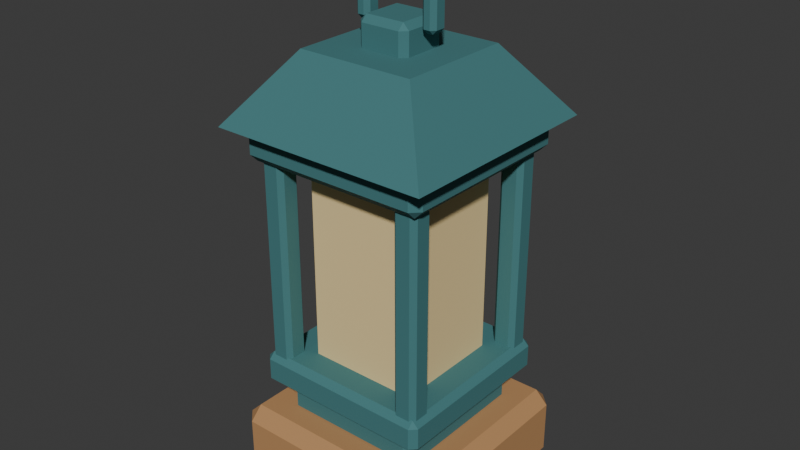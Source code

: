 # Source: source.blend  (saved by Blender 4.3.34; exported with 4.5.12 LTS)
import bpy
from mathutils import Matrix  # noqa: F401  (used for matrix-valued properties, if any)

bpy.ops.wm.read_factory_settings(use_empty=True)
scene = bpy.context.scene
scene.name = 'Scene'

# ---- collections
col_collection = bpy.data.collections.new('Collection'); scene.collection.children.link(col_collection)

# ---- materials (node trees are filled in below, after node groups)
mat_honey = bpy.data.materials.new('honey')
mat_honey.diffuse_color = (0.48, 0.255, 0.105, 1.0)
mat_teal = bpy.data.materials.new('teal')
mat_teal.diffuse_color = (0.055, 0.19, 0.2, 1.0)
mat_sand = bpy.data.materials.new('sand')
mat_sand.diffuse_color = (0.86, 0.66, 0.32, 1.0)

# ---- material node trees
mat_honey.use_nodes = True; mat_honey.node_tree.nodes.clear()
_N = mat_honey.node_tree.nodes; _L = mat_honey.node_tree.links
n0 = _N.new('ShaderNodeBsdfPrincipled'); n0.name = 'Principled BSDF'; n0.location = (10, 300)
n0.inputs[0].default_value = (0.48, 0.255, 0.105, 1.0)
n0.inputs[2].default_value = 0.83
n1 = _N.new('ShaderNodeOutputMaterial'); n1.name = 'Material Output'; n1.location = (300, 300)
_L.new(n0.outputs[0], n1.inputs[0])
n1.is_active_output = True
mat_teal.use_nodes = True; mat_teal.node_tree.nodes.clear()
_N = mat_teal.node_tree.nodes; _L = mat_teal.node_tree.links
n0 = _N.new('ShaderNodeBsdfPrincipled'); n0.name = 'Principled BSDF'; n0.location = (10, 300)
n0.inputs[0].default_value = (0.055, 0.19, 0.2, 1.0)
n0.inputs[2].default_value = 0.83
n1 = _N.new('ShaderNodeOutputMaterial'); n1.name = 'Material Output'; n1.location = (300, 300)
_L.new(n0.outputs[0], n1.inputs[0])
n1.is_active_output = True
mat_sand.use_nodes = True; mat_sand.node_tree.nodes.clear()
_N = mat_sand.node_tree.nodes; _L = mat_sand.node_tree.links
n0 = _N.new('ShaderNodeBsdfPrincipled'); n0.name = 'Principled BSDF'; n0.location = (10, 300)
n0.inputs[0].default_value = (0.86, 0.66, 0.32, 1.0)
n0.inputs[2].default_value = 0.83
n1 = _N.new('ShaderNodeOutputMaterial'); n1.name = 'Material Output'; n1.location = (300, 300)
_L.new(n0.outputs[0], n1.inputs[0])
n1.is_active_output = True

# ---- world
world_world = bpy.data.worlds.new('World'); scene.world = world_world
world_world.use_nodes = True; world_world.node_tree.nodes.clear()
_N = world_world.node_tree.nodes; _L = world_world.node_tree.links
n0 = _N.new('ShaderNodeOutputWorld'); n0.name = 'World Output'; n0.location = (300, 300)
n1 = _N.new('ShaderNodeBackground'); n1.name = 'Background'; n1.location = (10, 300)
n1.inputs[0].default_value = (0.05088, 0.05088, 0.05088, 1.0)
_L.new(n1.outputs[0], n0.inputs[0])
n0.is_active_output = True
world_world.color = (0.05088, 0.05088, 0.05088)
world_world.sun_shadow_jitter_overblur = 0.0

# ---- meshes
me_cube_001 = bpy.data.meshes.new('Cube.001')
me_cube_001.from_pydata([(-0.185, -0.185, 0.0), (-0.185, -0.21, 0.025), (-0.21, -0.185, 0.025), (-0.185, -0.21, 0.125), (-0.185, -0.185, 0.15), (-0.21, -0.185, 0.125), (-0.185, 0.185, 0.0), (-0.21, 0.185, 0.025), (-0.185, 0.21, 0.025), (-0.185, 0.185, 0.15), (-0.185, 0.21, 0.125), (-0.21, 0.185, 0.125), (0.185, -0.185, 0.0), (0.21, -0.185, 0.025), (0.185, -0.21, 0.025), (0.185, -0.185, 0.15), (0.185, -0.21, 0.125), (0.21, -0.185, 0.125), (0.185, 0.185, 0.0), (0.185, 0.21, 0.025), (0.21, 0.185, 0.025), (0.185, 0.185, 0.15), (0.21, 0.185, 0.125), (0.185, 0.21, 0.125)], [], [(14, 16, 3, 1), (20, 22, 17, 13), (21, 9, 4, 15), (2, 5, 11, 7), (8, 10, 23, 19), (0, 1, 2), (3, 4, 5), (6, 7, 8), (9, 10, 11), (12, 13, 14), (15, 16, 17), (18, 19, 20), (21, 22, 23), (6, 0, 2, 7), (1, 3, 5, 2), (4, 9, 11, 5), (10, 8, 7, 11), (18, 6, 8, 19), (9, 21, 23, 10), (22, 20, 19, 23), (12, 18, 20, 13), (21, 15, 17, 22), (16, 14, 13, 17), (0, 12, 14, 1), (15, 4, 3, 16), (6, 18, 12, 0)])
_uv = me_cube_001.uv_layers.new(name='UVMap')
_uv.uv.foreach_set('vector', [0.4167, 0.7649, 0.5833, 0.7649, 0.5833, 0.9851, 0.4167, 0.9851, 0.4167, 0.5149, 0.5833, 0.5149, 0.5833, 0.7351, 0.4167, 0.7351, 0.6399, 0.5149, 0.8601, 0.5149, 0.8601, 0.7351, 0.6399, 0.7351, 0.4167, 0.01488, 0.5833, 0.01488, 0.5833, 0.2351, 0.4167, 0.2351, 0.4167, 0.2649, 0.5833, 0.2649, 0.5833, 0.4851, 0.4167, 0.4851, 0.1399, 0.7351, 0.1399, 0.75, 0.125, 0.7351, 0.5833, 0.0, 0.625, 0.01488, 0.5833, 0.01488, 0.1399, 0.5149, 0.125, 0.5149, 0.1399, 0.5, 0.625, 0.2351, 0.5833, 0.25, 0.5833, 0.2351, 0.3601, 0.7351, 0.375, 0.7351, 0.3601, 0.75, 0.625, 0.7649, 0.5833, 0.7649, 0.5833, 0.75, 0.3601, 0.5149, 0.3601, 0.5, 0.375, 0.5149, 0.625, 0.4851, 0.5833, 0.5, 0.5833, 0.4851, 0.1399, 0.5149, 0.1399, 0.7351, 0.125, 0.7351, 0.125, 0.5149, 0.4167, 0.0, 0.5833, 0.0, 0.5833, 0.01488, 0.4167, 0.01488, 0.625, 0.01488, 0.625, 0.2351, 0.5833, 0.2351, 0.5833, 0.01488, 0.5833, 0.2649, 0.4167, 0.2649, 0.4167, 0.2351, 0.5833, 0.2351, 0.3601, 0.5149, 0.1399, 0.5149, 0.1399, 0.5, 0.3601, 0.5, 0.625, 0.2649, 0.625, 0.4851, 0.5833, 0.4851, 0.5833, 0.2649, 0.5833, 0.5149, 0.4167, 0.5149, 0.4167, 0.4851, 0.5833, 0.4851, 0.3601, 0.7351, 0.3601, 0.5149, 0.4167, 0.5149, 0.4167, 0.7351, 0.6399, 0.5149, 0.6399, 0.7351, 0.5833, 0.7351, 0.5833, 0.5149, 0.5833, 0.7649, 0.4167, 0.7649, 0.4167, 0.7351, 0.5833, 0.7351, 0.1399, 0.7351, 0.3601, 0.7351, 0.3601, 0.75, 0.1399, 0.75, 0.625, 0.7649, 0.625, 0.9851, 0.5833, 0.9851, 0.5833, 0.7649, 0.1399, 0.5149, 0.3601, 0.5149, 0.3601, 0.7351, 0.1399, 0.7351])
me_cube_001.materials.append(mat_honey)
me_cube_001.update()
me_cube_002 = bpy.data.meshes.new('Cube.002')
me_cube_002.from_pydata([(-0.127, -0.127, 0.135), (-0.127, -0.145, 0.153), (-0.145, -0.127, 0.153), (-0.127, -0.145, 0.187), (-0.127, -0.127, 0.205), (-0.145, -0.127, 0.187), (-0.127, 0.127, 0.135), (-0.145, 0.127, 0.153), (-0.127, 0.145, 0.153), (-0.127, 0.127, 0.205), (-0.127, 0.145, 0.187), (-0.145, 0.127, 0.187), (0.127, -0.127, 0.135), (0.145, -0.127, 0.153), (0.127, -0.145, 0.153), (0.127, -0.127, 0.205), (0.127, -0.145, 0.187), (0.145, -0.127, 0.187), (0.127, 0.127, 0.135), (0.127, 0.145, 0.153), (0.145, 0.127, 0.153), (0.127, 0.127, 0.205), (0.145, 0.127, 0.187), (0.127, 0.145, 0.187)], [], [(14, 16, 3, 1), (20, 22, 17, 13), (21, 9, 4, 15), (2, 5, 11, 7), (8, 10, 23, 19), (0, 1, 2), (3, 4, 5), (6, 7, 8), (9, 10, 11), (12, 13, 14), (15, 16, 17), (18, 19, 20), (21, 22, 23), (6, 0, 2, 7), (1, 3, 5, 2), (4, 9, 11, 5), (10, 8, 7, 11), (18, 6, 8, 19), (9, 21, 23, 10), (22, 20, 19, 23), (12, 18, 20, 13), (21, 15, 17, 22), (16, 14, 13, 17), (0, 12, 14, 1), (15, 4, 3, 16), (6, 18, 12, 0)])
_uv = me_cube_002.uv_layers.new(name='UVMap')
_uv.uv.foreach_set('vector', [0.4393, 0.7655, 0.5607, 0.7655, 0.5607, 0.9845, 0.4393, 0.9845, 0.4393, 0.5155, 0.5607, 0.5155, 0.5607, 0.7345, 0.4393, 0.7345, 0.6405, 0.5155, 0.8595, 0.5155, 0.8595, 0.7345, 0.6405, 0.7345, 0.4393, 0.01552, 0.5607, 0.01552, 0.5607, 0.2345, 0.4393, 0.2345, 0.4393, 0.2655, 0.5607, 0.2655, 0.5607, 0.4845, 0.4393, 0.4845, 0.1405, 0.7345, 0.1405, 0.75, 0.125, 0.7345, 0.5607, 0.0, 0.625, 0.01552, 0.5607, 0.01552, 0.1405, 0.5155, 0.125, 0.5155, 0.1405, 0.5, 0.625, 0.2345, 0.5607, 0.25, 0.5607, 0.2345, 0.3595, 0.7345, 0.375, 0.7345, 0.3595, 0.75, 0.625, 0.7655, 0.5607, 0.7655, 0.5607, 0.75, 0.3595, 0.5155, 0.3595, 0.5, 0.375, 0.5155, 0.625, 0.4845, 0.5607, 0.5, 0.5607, 0.4845, 0.1405, 0.5155, 0.1405, 0.7345, 0.125, 0.7345, 0.125, 0.5155, 0.4393, 0.0, 0.5607, 0.0, 0.5607, 0.01552, 0.4393, 0.01552, 0.625, 0.01552, 0.625, 0.2345, 0.5607, 0.2345, 0.5607, 0.01552, 0.5607, 0.2655, 0.4393, 0.2655, 0.4393, 0.2345, 0.5607, 0.2345, 0.3595, 0.5155, 0.1405, 0.5155, 0.1405, 0.5, 0.3595, 0.5, 0.625, 0.2655, 0.625, 0.4845, 0.5607, 0.4845, 0.5607, 0.2655, 0.5607, 0.5155, 0.4393, 0.5155, 0.4393, 0.4845, 0.5607, 0.4845, 0.3595, 0.7345, 0.3595, 0.5155, 0.4393, 0.5155, 0.4393, 0.7345, 0.6405, 0.5155, 0.6405, 0.7345, 0.5607, 0.7345, 0.5607, 0.5155, 0.5607, 0.7655, 0.4393, 0.7655, 0.4393, 0.7345, 0.5607, 0.7345, 0.1405, 0.7345, 0.3595, 0.7345, 0.3595, 0.75, 0.1405, 0.75, 0.625, 0.7655, 0.625, 0.9845, 0.5607, 0.9845, 0.5607, 0.7655, 0.1405, 0.5155, 0.3595, 0.5155, 0.3595, 0.7345, 0.1405, 0.7345])
me_cube_002.materials.append(mat_teal)
me_cube_002.update()
me_cube_003 = bpy.data.meshes.new('Cube.003')
me_cube_003.from_pydata([(-0.0955, -0.0955, 0.235), (-0.0955, -0.1175, 0.257), (-0.1175, -0.0955, 0.257), (-0.0955, -0.1175, 0.643), (-0.0955, -0.0955, 0.665), (-0.1175, -0.0955, 0.643), (-0.0955, 0.0955, 0.235), (-0.1175, 0.0955, 0.257), (-0.0955, 0.1175, 0.257), (-0.0955, 0.0955, 0.665), (-0.0955, 0.1175, 0.643), (-0.1175, 0.0955, 0.643), (0.0955, -0.0955, 0.235), (0.1175, -0.0955, 0.257), (0.0955, -0.1175, 0.257), (0.0955, -0.0955, 0.665), (0.0955, -0.1175, 0.643), (0.1175, -0.0955, 0.643), (0.0955, 0.0955, 0.235), (0.0955, 0.1175, 0.257), (0.1175, 0.0955, 0.257), (0.0955, 0.0955, 0.665), (0.1175, 0.0955, 0.643), (0.0955, 0.1175, 0.643)], [], [(14, 16, 3, 1), (20, 22, 17, 13), (21, 9, 4, 15), (2, 5, 11, 7), (8, 10, 23, 19), (0, 1, 2), (3, 4, 5), (6, 7, 8), (9, 10, 11), (12, 13, 14), (15, 16, 17), (18, 19, 20), (21, 22, 23), (6, 0, 2, 7), (1, 3, 5, 2), (4, 9, 11, 5), (10, 8, 7, 11), (18, 6, 8, 19), (9, 21, 23, 10), (22, 20, 19, 23), (12, 18, 20, 13), (21, 15, 17, 22), (16, 14, 13, 17), (0, 12, 14, 1), (15, 4, 3, 16), (6, 18, 12, 0)])
_uv = me_cube_003.uv_layers.new(name='UVMap')
_uv.uv.foreach_set('vector', [0.3878, 0.7734, 0.6122, 0.7734, 0.6122, 0.9766, 0.3878, 0.9766, 0.3878, 0.5234, 0.6122, 0.5234, 0.6122, 0.7266, 0.3878, 0.7266, 0.6484, 0.5234, 0.8516, 0.5234, 0.8516, 0.7266, 0.6484, 0.7266, 0.3878, 0.0234, 0.6122, 0.0234, 0.6122, 0.2266, 0.3878, 0.2266, 0.3878, 0.2734, 0.6122, 0.2734, 0.6122, 0.4766, 0.3878, 0.4766, 0.1484, 0.7266, 0.1484, 0.75, 0.125, 0.7266, 0.6122, 0.0, 0.625, 0.0234, 0.6122, 0.0234, 0.1484, 0.5234, 0.125, 0.5234, 0.1484, 0.5, 0.625, 0.2266, 0.6122, 0.25, 0.6122, 0.2266, 0.3516, 0.7266, 0.375, 0.7266, 0.3516, 0.75, 0.625, 0.7734, 0.6122, 0.7734, 0.6122, 0.75, 0.3516, 0.5234, 0.3516, 0.5, 0.375, 0.5234, 0.625, 0.4766, 0.6122, 0.5, 0.6122, 0.4766, 0.1484, 0.5234, 0.1484, 0.7266, 0.125, 0.7266, 0.125, 0.5234, 0.3878, 0.0, 0.6122, 0.0, 0.6122, 0.0234, 0.3878, 0.0234, 0.625, 0.0234, 0.625, 0.2266, 0.6122, 0.2266, 0.6122, 0.0234, 0.6122, 0.2734, 0.3878, 0.2734, 0.3878, 0.2266, 0.6122, 0.2266, 0.3516, 0.5234, 0.1484, 0.5234, 0.1484, 0.5, 0.3516, 0.5, 0.625, 0.2734, 0.625, 0.4766, 0.6122, 0.4766, 0.6122, 0.2734, 0.6122, 0.5234, 0.3878, 0.5234, 0.3878, 0.4766, 0.6122, 0.4766, 0.3516, 0.7266, 0.3516, 0.5234, 0.3878, 0.5234, 0.3878, 0.7266, 0.6484, 0.5234, 0.6484, 0.7266, 0.6122, 0.7266, 0.6122, 0.5234, 0.6122, 0.7734, 0.3878, 0.7734, 0.3878, 0.7266, 0.6122, 0.7266, 0.1484, 0.7266, 0.3516, 0.7266, 0.3516, 0.75, 0.1484, 0.75, 0.625, 0.7734, 0.625, 0.9766, 0.6122, 0.9766, 0.6122, 0.7734, 0.1484, 0.5234, 0.3516, 0.5234, 0.3516, 0.7266, 0.1484, 0.7266])
me_cube_003.materials.append(mat_sand)
me_cube_003.update()
me_cube_004 = bpy.data.meshes.new('Cube.004')
me_cube_004.from_pydata([(-0.157, -0.157, 0.205), (-0.157, -0.166, 0.214), (-0.166, -0.157, 0.214), (-0.157, -0.166, 0.666), (-0.157, -0.157, 0.675), (-0.166, -0.157, 0.666), (-0.157, -0.129, 0.205), (-0.166, -0.129, 0.214), (-0.157, -0.12, 0.214), (-0.157, -0.129, 0.675), (-0.157, -0.12, 0.666), (-0.166, -0.129, 0.666), (-0.129, -0.157, 0.205), (-0.12, -0.157, 0.214), (-0.129, -0.166, 0.214), (-0.129, -0.157, 0.675), (-0.129, -0.166, 0.666), (-0.12, -0.157, 0.666), (-0.129, -0.129, 0.205), (-0.129, -0.12, 0.214), (-0.12, -0.129, 0.214), (-0.129, -0.129, 0.675), (-0.12, -0.129, 0.666), (-0.129, -0.12, 0.666)], [], [(14, 16, 3, 1), (20, 22, 17, 13), (21, 9, 4, 15), (2, 5, 11, 7), (8, 10, 23, 19), (0, 1, 2), (3, 4, 5), (6, 7, 8), (9, 10, 11), (12, 13, 14), (15, 16, 17), (18, 19, 20), (21, 22, 23), (6, 0, 2, 7), (1, 3, 5, 2), (4, 9, 11, 5), (10, 8, 7, 11), (18, 6, 8, 19), (9, 21, 23, 10), (22, 20, 19, 23), (12, 18, 20, 13), (21, 15, 17, 22), (16, 14, 13, 17), (0, 12, 14, 1), (15, 4, 3, 16), (6, 18, 12, 0)])
_uv = me_cube_004.uv_layers.new(name='UVMap')
_uv.uv.foreach_set('vector', [0.3798, 0.7989, 0.6202, 0.7989, 0.6202, 0.9511, 0.3798, 0.9511, 0.3798, 0.5489, 0.6202, 0.5489, 0.6202, 0.7011, 0.3798, 0.7011, 0.6739, 0.5489, 0.8261, 0.5489, 0.8261, 0.7011, 0.6739, 0.7011, 0.3798, 0.04891, 0.6202, 0.04891, 0.6202, 0.2011, 0.3798, 0.2011, 0.3798, 0.2989, 0.6202, 0.2989, 0.6202, 0.4511, 0.3798, 0.4511, 0.1739, 0.7011, 0.1739, 0.75, 0.125, 0.7011, 0.6202, 0.9511, 0.625, 0.9511, 0.6202, 1.0, 0.1739, 0.5489, 0.125, 0.5489, 0.1739, 0.5, 0.625, 0.2989, 0.6202, 0.2989, 0.6202, 0.25, 0.3261, 0.7011, 0.375, 0.7011, 0.3261, 0.75, 0.625, 0.7989, 0.6202, 0.7989, 0.6202, 0.75, 0.3261, 0.5489, 0.3261, 0.5, 0.375, 0.5489, 0.625, 0.5489, 0.6202, 0.5489, 0.6202, 0.5, 0.1739, 0.5489, 0.1739, 0.7011, 0.125, 0.7011, 0.125, 0.5489, 0.3798, 0.0, 0.6202, 0.0, 0.6202, 0.04891, 0.3798, 0.04891, 0.625, 0.04891, 0.625, 0.2011, 0.6202, 0.2011, 0.6202, 0.04891, 0.6202, 0.2989, 0.3798, 0.2989, 0.3798, 0.2011, 0.6202, 0.2011, 0.3261, 0.5489, 0.1739, 0.5489, 0.1739, 0.5, 0.3261, 0.5, 0.625, 0.2989, 0.625, 0.4511, 0.6202, 0.4511, 0.6202, 0.2989, 0.6202, 0.5489, 0.3798, 0.5489, 0.3798, 0.4511, 0.6202, 0.4511, 0.3261, 0.7011, 0.3261, 0.5489, 0.3798, 0.5489, 0.3798, 0.7011, 0.6739, 0.5489, 0.6739, 0.7011, 0.6202, 0.7011, 0.6202, 0.5489, 0.6202, 0.7989, 0.3798, 0.7989, 0.3798, 0.7011, 0.6202, 0.7011, 0.1739, 0.7011, 0.3261, 0.7011, 0.3261, 0.75, 0.1739, 0.75, 0.625, 0.7989, 0.625, 0.9511, 0.6202, 0.9511, 0.6202, 0.7989, 0.1739, 0.5489, 0.3261, 0.5489, 0.3261, 0.7011, 0.1739, 0.7011])
me_cube_004.materials.append(mat_teal)
me_cube_004.update()
me_cube_005 = bpy.data.meshes.new('Cube.005')
me_cube_005.from_pydata([(-0.157, 0.129, 0.205), (-0.157, 0.12, 0.214), (-0.166, 0.129, 0.214), (-0.157, 0.12, 0.666), (-0.157, 0.129, 0.675), (-0.166, 0.129, 0.666), (-0.157, 0.157, 0.205), (-0.166, 0.157, 0.214), (-0.157, 0.166, 0.214), (-0.157, 0.157, 0.675), (-0.157, 0.166, 0.666), (-0.166, 0.157, 0.666), (-0.129, 0.129, 0.205), (-0.12, 0.129, 0.214), (-0.129, 0.12, 0.214), (-0.129, 0.129, 0.675), (-0.129, 0.12, 0.666), (-0.12, 0.129, 0.666), (-0.129, 0.157, 0.205), (-0.129, 0.166, 0.214), (-0.12, 0.157, 0.214), (-0.129, 0.157, 0.675), (-0.12, 0.157, 0.666), (-0.129, 0.166, 0.666)], [], [(14, 16, 3, 1), (20, 22, 17, 13), (21, 9, 4, 15), (2, 5, 11, 7), (8, 10, 23, 19), (0, 1, 2), (3, 4, 5), (6, 7, 8), (9, 10, 11), (12, 13, 14), (15, 16, 17), (18, 19, 20), (21, 22, 23), (6, 0, 2, 7), (1, 3, 5, 2), (4, 9, 11, 5), (10, 8, 7, 11), (18, 6, 8, 19), (9, 21, 23, 10), (22, 20, 19, 23), (12, 18, 20, 13), (21, 15, 17, 22), (16, 14, 13, 17), (0, 12, 14, 1), (15, 4, 3, 16), (6, 18, 12, 0)])
_uv = me_cube_005.uv_layers.new(name='UVMap')
_uv.uv.foreach_set('vector', [0.3798, 0.7989, 0.6202, 0.7989, 0.6202, 0.9511, 0.3798, 0.9511, 0.3798, 0.5489, 0.6202, 0.5489, 0.6202, 0.7011, 0.3798, 0.7011, 0.6739, 0.5489, 0.8261, 0.5489, 0.8261, 0.7011, 0.6739, 0.7011, 0.3798, 0.04891, 0.6202, 0.04891, 0.6202, 0.2011, 0.3798, 0.2011, 0.3798, 0.2989, 0.6202, 0.2989, 0.6202, 0.4511, 0.3798, 0.4511, 0.1739, 0.7011, 0.1739, 0.75, 0.125, 0.7011, 0.6202, 0.9511, 0.625, 0.9511, 0.6202, 1.0, 0.1739, 0.5489, 0.125, 0.5489, 0.1739, 0.5, 0.625, 0.2989, 0.6202, 0.2989, 0.6202, 0.25, 0.3261, 0.7011, 0.375, 0.7011, 0.3261, 0.75, 0.625, 0.7989, 0.6202, 0.7989, 0.6202, 0.75, 0.3261, 0.5489, 0.3261, 0.5, 0.375, 0.5489, 0.625, 0.5489, 0.6202, 0.5489, 0.6202, 0.5, 0.1739, 0.5489, 0.1739, 0.7011, 0.125, 0.7011, 0.125, 0.5489, 0.3798, 0.0, 0.6202, 0.0, 0.6202, 0.04891, 0.3798, 0.04891, 0.625, 0.04891, 0.625, 0.2011, 0.6202, 0.2011, 0.6202, 0.04891, 0.6202, 0.2989, 0.3798, 0.2989, 0.3798, 0.2011, 0.6202, 0.2011, 0.3261, 0.5489, 0.1739, 0.5489, 0.1739, 0.5, 0.3261, 0.5, 0.625, 0.2989, 0.625, 0.4511, 0.6202, 0.4511, 0.6202, 0.2989, 0.6202, 0.5489, 0.3798, 0.5489, 0.3798, 0.4511, 0.6202, 0.4511, 0.3261, 0.7011, 0.3261, 0.5489, 0.3798, 0.5489, 0.3798, 0.7011, 0.6739, 0.5489, 0.6739, 0.7011, 0.6202, 0.7011, 0.6202, 0.5489, 0.6202, 0.7989, 0.3798, 0.7989, 0.3798, 0.7011, 0.6202, 0.7011, 0.1739, 0.7011, 0.3261, 0.7011, 0.3261, 0.75, 0.1739, 0.75, 0.625, 0.7989, 0.625, 0.9511, 0.6202, 0.9511, 0.6202, 0.7989, 0.1739, 0.5489, 0.3261, 0.5489, 0.3261, 0.7011, 0.1739, 0.7011])
me_cube_005.materials.append(mat_teal)
me_cube_005.update()
me_cube_006 = bpy.data.meshes.new('Cube.006')
me_cube_006.from_pydata([(0.129, -0.157, 0.205), (0.129, -0.166, 0.214), (0.12, -0.157, 0.214), (0.129, -0.166, 0.666), (0.129, -0.157, 0.675), (0.12, -0.157, 0.666), (0.129, -0.129, 0.205), (0.12, -0.129, 0.214), (0.129, -0.12, 0.214), (0.129, -0.129, 0.675), (0.129, -0.12, 0.666), (0.12, -0.129, 0.666), (0.157, -0.157, 0.205), (0.166, -0.157, 0.214), (0.157, -0.166, 0.214), (0.157, -0.157, 0.675), (0.157, -0.166, 0.666), (0.166, -0.157, 0.666), (0.157, -0.129, 0.205), (0.157, -0.12, 0.214), (0.166, -0.129, 0.214), (0.157, -0.129, 0.675), (0.166, -0.129, 0.666), (0.157, -0.12, 0.666)], [], [(14, 16, 3, 1), (20, 22, 17, 13), (21, 9, 4, 15), (2, 5, 11, 7), (8, 10, 23, 19), (0, 1, 2), (3, 4, 5), (6, 7, 8), (9, 10, 11), (12, 13, 14), (15, 16, 17), (18, 19, 20), (21, 22, 23), (6, 0, 2, 7), (1, 3, 5, 2), (4, 9, 11, 5), (10, 8, 7, 11), (18, 6, 8, 19), (9, 21, 23, 10), (22, 20, 19, 23), (12, 18, 20, 13), (21, 15, 17, 22), (16, 14, 13, 17), (0, 12, 14, 1), (15, 4, 3, 16), (6, 18, 12, 0)])
_uv = me_cube_006.uv_layers.new(name='UVMap')
_uv.uv.foreach_set('vector', [0.3798, 0.7989, 0.6202, 0.7989, 0.6202, 0.9511, 0.3798, 0.9511, 0.3798, 0.5489, 0.6202, 0.5489, 0.6202, 0.7011, 0.3798, 0.7011, 0.6739, 0.5489, 0.8261, 0.5489, 0.8261, 0.7011, 0.6739, 0.7011, 0.3798, 0.04891, 0.6202, 0.04891, 0.6202, 0.2011, 0.3798, 0.2011, 0.3798, 0.2989, 0.6202, 0.2989, 0.6202, 0.4511, 0.3798, 0.4511, 0.1739, 0.7011, 0.1739, 0.75, 0.125, 0.7011, 0.6202, 0.9511, 0.625, 0.9511, 0.6202, 1.0, 0.1739, 0.5489, 0.125, 0.5489, 0.1739, 0.5, 0.625, 0.2989, 0.6202, 0.2989, 0.6202, 0.25, 0.3261, 0.7011, 0.375, 0.7011, 0.3261, 0.75, 0.625, 0.7989, 0.6202, 0.7989, 0.6202, 0.75, 0.3261, 0.5489, 0.3261, 0.5, 0.375, 0.5489, 0.625, 0.5489, 0.6202, 0.5489, 0.6202, 0.5, 0.1739, 0.5489, 0.1739, 0.7011, 0.125, 0.7011, 0.125, 0.5489, 0.3798, 0.0, 0.6202, 0.0, 0.6202, 0.04891, 0.3798, 0.04891, 0.625, 0.04891, 0.625, 0.2011, 0.6202, 0.2011, 0.6202, 0.04891, 0.6202, 0.2989, 0.3798, 0.2989, 0.3798, 0.2011, 0.6202, 0.2011, 0.3261, 0.5489, 0.1739, 0.5489, 0.1739, 0.5, 0.3261, 0.5, 0.625, 0.2989, 0.625, 0.4511, 0.6202, 0.4511, 0.6202, 0.2989, 0.6202, 0.5489, 0.3798, 0.5489, 0.3798, 0.4511, 0.6202, 0.4511, 0.3261, 0.7011, 0.3261, 0.5489, 0.3798, 0.5489, 0.3798, 0.7011, 0.6739, 0.5489, 0.6739, 0.7011, 0.6202, 0.7011, 0.6202, 0.5489, 0.6202, 0.7989, 0.3798, 0.7989, 0.3798, 0.7011, 0.6202, 0.7011, 0.1739, 0.7011, 0.3261, 0.7011, 0.3261, 0.75, 0.1739, 0.75, 0.625, 0.7989, 0.625, 0.9511, 0.6202, 0.9511, 0.6202, 0.7989, 0.1739, 0.5489, 0.3261, 0.5489, 0.3261, 0.7011, 0.1739, 0.7011])
me_cube_006.materials.append(mat_teal)
me_cube_006.update()
me_cube_007 = bpy.data.meshes.new('Cube.007')
me_cube_007.from_pydata([(0.129, 0.129, 0.205), (0.129, 0.12, 0.214), (0.12, 0.129, 0.214), (0.129, 0.12, 0.666), (0.129, 0.129, 0.675), (0.12, 0.129, 0.666), (0.129, 0.157, 0.205), (0.12, 0.157, 0.214), (0.129, 0.166, 0.214), (0.129, 0.157, 0.675), (0.129, 0.166, 0.666), (0.12, 0.157, 0.666), (0.157, 0.129, 0.205), (0.166, 0.129, 0.214), (0.157, 0.12, 0.214), (0.157, 0.129, 0.675), (0.157, 0.12, 0.666), (0.166, 0.129, 0.666), (0.157, 0.157, 0.205), (0.157, 0.166, 0.214), (0.166, 0.157, 0.214), (0.157, 0.157, 0.675), (0.166, 0.157, 0.666), (0.157, 0.166, 0.666)], [], [(14, 16, 3, 1), (20, 22, 17, 13), (21, 9, 4, 15), (2, 5, 11, 7), (8, 10, 23, 19), (0, 1, 2), (3, 4, 5), (6, 7, 8), (9, 10, 11), (12, 13, 14), (15, 16, 17), (18, 19, 20), (21, 22, 23), (6, 0, 2, 7), (1, 3, 5, 2), (4, 9, 11, 5), (10, 8, 7, 11), (18, 6, 8, 19), (9, 21, 23, 10), (22, 20, 19, 23), (12, 18, 20, 13), (21, 15, 17, 22), (16, 14, 13, 17), (0, 12, 14, 1), (15, 4, 3, 16), (6, 18, 12, 0)])
_uv = me_cube_007.uv_layers.new(name='UVMap')
_uv.uv.foreach_set('vector', [0.3798, 0.7989, 0.6202, 0.7989, 0.6202, 0.9511, 0.3798, 0.9511, 0.3798, 0.5489, 0.6202, 0.5489, 0.6202, 0.7011, 0.3798, 0.7011, 0.6739, 0.5489, 0.8261, 0.5489, 0.8261, 0.7011, 0.6739, 0.7011, 0.3798, 0.04891, 0.6202, 0.04891, 0.6202, 0.2011, 0.3798, 0.2011, 0.3798, 0.2989, 0.6202, 0.2989, 0.6202, 0.4511, 0.3798, 0.4511, 0.1739, 0.7011, 0.1739, 0.75, 0.125, 0.7011, 0.6202, 0.9511, 0.625, 0.9511, 0.6202, 1.0, 0.1739, 0.5489, 0.125, 0.5489, 0.1739, 0.5, 0.625, 0.2989, 0.6202, 0.2989, 0.6202, 0.25, 0.3261, 0.7011, 0.375, 0.7011, 0.3261, 0.75, 0.625, 0.7989, 0.6202, 0.7989, 0.6202, 0.75, 0.3261, 0.5489, 0.3261, 0.5, 0.375, 0.5489, 0.625, 0.5489, 0.6202, 0.5489, 0.6202, 0.5, 0.1739, 0.5489, 0.1739, 0.7011, 0.125, 0.7011, 0.125, 0.5489, 0.3798, 0.0, 0.6202, 0.0, 0.6202, 0.04891, 0.3798, 0.04891, 0.625, 0.04891, 0.625, 0.2011, 0.6202, 0.2011, 0.6202, 0.04891, 0.6202, 0.2989, 0.3798, 0.2989, 0.3798, 0.2011, 0.6202, 0.2011, 0.3261, 0.5489, 0.1739, 0.5489, 0.1739, 0.5, 0.3261, 0.5, 0.625, 0.2989, 0.625, 0.4511, 0.6202, 0.4511, 0.6202, 0.2989, 0.6202, 0.5489, 0.3798, 0.5489, 0.3798, 0.4511, 0.6202, 0.4511, 0.3261, 0.7011, 0.3261, 0.5489, 0.3798, 0.5489, 0.3798, 0.7011, 0.6739, 0.5489, 0.6739, 0.7011, 0.6202, 0.7011, 0.6202, 0.5489, 0.6202, 0.7989, 0.3798, 0.7989, 0.3798, 0.7011, 0.6202, 0.7011, 0.1739, 0.7011, 0.3261, 0.7011, 0.3261, 0.75, 0.1739, 0.75, 0.625, 0.7989, 0.625, 0.9511, 0.6202, 0.9511, 0.6202, 0.7989, 0.1739, 0.5489, 0.3261, 0.5489, 0.3261, 0.7011, 0.1739, 0.7011])
me_cube_007.materials.append(mat_teal)
me_cube_007.update()
me_cube_008 = bpy.data.meshes.new('Cube.008')
me_cube_008.from_pydata([(-0.163, -0.163, 0.2025), (-0.163, -0.175, 0.2145), (-0.175, -0.163, 0.2145), (-0.163, -0.175, 0.2555), (-0.163, -0.163, 0.2675), (-0.175, -0.163, 0.2555), (-0.163, 0.163, 0.2025), (-0.175, 0.163, 0.2145), (-0.163, 0.175, 0.2145), (-0.163, 0.163, 0.2675), (-0.163, 0.175, 0.2555), (-0.175, 0.163, 0.2555), (0.163, -0.163, 0.2025), (0.175, -0.163, 0.2145), (0.163, -0.175, 0.2145), (0.163, -0.163, 0.2675), (0.163, -0.175, 0.2555), (0.175, -0.163, 0.2555), (0.163, 0.163, 0.2025), (0.163, 0.175, 0.2145), (0.175, 0.163, 0.2145), (0.163, 0.163, 0.2675), (0.175, 0.163, 0.2555), (0.163, 0.175, 0.2555)], [], [(14, 16, 3, 1), (20, 22, 17, 13), (21, 9, 4, 15), (2, 5, 11, 7), (8, 10, 23, 19), (0, 1, 2), (3, 4, 5), (6, 7, 8), (9, 10, 11), (12, 13, 14), (15, 16, 17), (18, 19, 20), (21, 22, 23), (6, 0, 2, 7), (1, 3, 5, 2), (4, 9, 11, 5), (10, 8, 7, 11), (18, 6, 8, 19), (9, 21, 23, 10), (22, 20, 19, 23), (12, 18, 20, 13), (21, 15, 17, 22), (16, 14, 13, 17), (0, 12, 14, 1), (15, 4, 3, 16), (6, 18, 12, 0)])
_uv = me_cube_008.uv_layers.new(name='UVMap')
_uv.uv.foreach_set('vector', [0.4212, 0.7586, 0.5788, 0.7586, 0.5788, 0.9914, 0.4212, 0.9914, 0.4212, 0.5086, 0.5788, 0.5086, 0.5788, 0.7414, 0.4212, 0.7414, 0.6336, 0.5086, 0.8664, 0.5086, 0.8664, 0.7414, 0.6336, 0.7414, 0.4212, 0.008571, 0.5788, 0.008571, 0.5788, 0.2414, 0.4212, 0.2414, 0.4212, 0.2586, 0.5788, 0.2586, 0.5788, 0.4914, 0.4212, 0.4914, 0.1336, 0.7414, 0.1336, 0.75, 0.125, 0.7414, 0.5788, 0.9914, 0.625, 0.9914, 0.5788, 1.0, 0.1336, 0.5086, 0.125, 0.5086, 0.1336, 0.5, 0.625, 0.2586, 0.5788, 0.2586, 0.5788, 0.25, 0.3664, 0.7414, 0.375, 0.7414, 0.3664, 0.75, 0.625, 0.7586, 0.5788, 0.7586, 0.5788, 0.75, 0.3664, 0.5086, 0.3664, 0.5, 0.375, 0.5086, 0.625, 0.5086, 0.5788, 0.5086, 0.5788, 0.5, 0.1336, 0.5086, 0.1336, 0.7414, 0.125, 0.7414, 0.125, 0.5086, 0.4212, 0.0, 0.5788, 0.0, 0.5788, 0.008571, 0.4212, 0.008571, 0.625, 0.008571, 0.625, 0.2414, 0.5788, 0.2414, 0.5788, 0.008571, 0.5788, 0.2586, 0.4212, 0.2586, 0.4212, 0.2414, 0.5788, 0.2414, 0.3664, 0.5086, 0.1336, 0.5086, 0.1336, 0.5, 0.3664, 0.5, 0.625, 0.2586, 0.625, 0.4914, 0.5788, 0.4914, 0.5788, 0.2586, 0.5788, 0.5086, 0.4212, 0.5086, 0.4212, 0.4914, 0.5788, 0.4914, 0.3664, 0.7414, 0.3664, 0.5086, 0.4212, 0.5086, 0.4212, 0.7414, 0.6336, 0.5086, 0.6336, 0.7414, 0.5788, 0.7414, 0.5788, 0.5086, 0.5788, 0.7586, 0.4212, 0.7586, 0.4212, 0.7414, 0.5788, 0.7414, 0.1336, 0.7414, 0.3664, 0.7414, 0.3664, 0.75, 0.1336, 0.75, 0.625, 0.7586, 0.625, 0.9914, 0.5788, 0.9914, 0.5788, 0.7586, 0.1336, 0.5086, 0.3664, 0.5086, 0.3664, 0.7414, 0.1336, 0.7414])
me_cube_008.materials.append(mat_teal)
me_cube_008.update()
me_cube_009 = bpy.data.meshes.new('Cube.009')
me_cube_009.from_pydata([(-0.169, -0.169, 0.6475), (-0.169, -0.185, 0.6635), (-0.185, -0.169, 0.6635), (-0.169, -0.185, 0.6965), (-0.169, -0.169, 0.7125), (-0.185, -0.169, 0.6965), (-0.169, 0.169, 0.6475), (-0.185, 0.169, 0.6635), (-0.169, 0.185, 0.6635), (-0.169, 0.169, 0.7125), (-0.169, 0.185, 0.6965), (-0.185, 0.169, 0.6965), (0.169, -0.169, 0.6475), (0.185, -0.169, 0.6635), (0.169, -0.185, 0.6635), (0.169, -0.169, 0.7125), (0.169, -0.185, 0.6965), (0.185, -0.169, 0.6965), (0.169, 0.169, 0.6475), (0.169, 0.185, 0.6635), (0.185, 0.169, 0.6635), (0.169, 0.169, 0.7125), (0.185, 0.169, 0.6965), (0.169, 0.185, 0.6965)], [], [(14, 16, 3, 1), (20, 22, 17, 13), (21, 9, 4, 15), (2, 5, 11, 7), (8, 10, 23, 19), (0, 1, 2), (3, 4, 5), (6, 7, 8), (9, 10, 11), (12, 13, 14), (15, 16, 17), (18, 19, 20), (21, 22, 23), (6, 0, 2, 7), (1, 3, 5, 2), (4, 9, 11, 5), (10, 8, 7, 11), (18, 6, 8, 19), (9, 21, 23, 10), (22, 20, 19, 23), (12, 18, 20, 13), (21, 15, 17, 22), (16, 14, 13, 17), (0, 12, 14, 1), (15, 4, 3, 16), (6, 18, 12, 0)])
_uv = me_cube_009.uv_layers.new(name='UVMap')
_uv.uv.foreach_set('vector', [0.4365, 0.7608, 0.5635, 0.7608, 0.5635, 0.9892, 0.4365, 0.9892, 0.4365, 0.5108, 0.5635, 0.5108, 0.5635, 0.7392, 0.4365, 0.7392, 0.6358, 0.5108, 0.8642, 0.5108, 0.8642, 0.7392, 0.6358, 0.7392, 0.4365, 0.01081, 0.5635, 0.01081, 0.5635, 0.2392, 0.4365, 0.2392, 0.4365, 0.2608, 0.5635, 0.2608, 0.5635, 0.4892, 0.4365, 0.4892, 0.1358, 0.7392, 0.1358, 0.75, 0.125, 0.7392, 0.5635, 0.0, 0.625, 0.01081, 0.5635, 0.01081, 0.1358, 0.5108, 0.125, 0.5108, 0.1358, 0.5, 0.625, 0.2392, 0.5635, 0.25, 0.5635, 0.2392, 0.3642, 0.7392, 0.375, 0.7392, 0.3642, 0.75, 0.625, 0.7608, 0.5635, 0.7608, 0.5635, 0.75, 0.3642, 0.5108, 0.3642, 0.5, 0.375, 0.5108, 0.625, 0.4892, 0.5635, 0.5, 0.5635, 0.4892, 0.1358, 0.5108, 0.1358, 0.7392, 0.125, 0.7392, 0.125, 0.5108, 0.4365, 0.0, 0.5635, 0.0, 0.5635, 0.01081, 0.4365, 0.01081, 0.625, 0.01081, 0.625, 0.2392, 0.5635, 0.2392, 0.5635, 0.01081, 0.5635, 0.2608, 0.4365, 0.2608, 0.4365, 0.2392, 0.5635, 0.2392, 0.3642, 0.5108, 0.1358, 0.5108, 0.1358, 0.5, 0.3642, 0.5, 0.625, 0.2608, 0.625, 0.4892, 0.5635, 0.4892, 0.5635, 0.2608, 0.5635, 0.5108, 0.4365, 0.5108, 0.4365, 0.4892, 0.5635, 0.4892, 0.3642, 0.7392, 0.3642, 0.5108, 0.4365, 0.5108, 0.4365, 0.7392, 0.6358, 0.5108, 0.6358, 0.7392, 0.5635, 0.7392, 0.5635, 0.5108, 0.5635, 0.7608, 0.4365, 0.7608, 0.4365, 0.7392, 0.5635, 0.7392, 0.1358, 0.7392, 0.3642, 0.7392, 0.3642, 0.75, 0.1358, 0.75, 0.625, 0.7608, 0.625, 0.9892, 0.5635, 0.9892, 0.5635, 0.7608, 0.1358, 0.5108, 0.3642, 0.5108, 0.3642, 0.7392, 0.1358, 0.7392])
me_cube_009.materials.append(mat_teal)
me_cube_009.update()
me_cone = bpy.data.meshes.new('Cone')
me_cone.from_pydata([(-0.2121, 0.2121, 0.71), (-0.1131, 0.1131, 0.84), (0.2121, 0.2121, 0.71), (0.1131, 0.1131, 0.84), (0.2121, -0.2121, 0.71), (0.1131, -0.1131, 0.84), (-0.2121, -0.2121, 0.71), (-0.1131, -0.1131, 0.84)], [], [(0, 1, 3, 2), (2, 3, 5, 4), (3, 1, 7, 5), (4, 5, 7, 6), (6, 7, 1, 0), (0, 2, 4, 6)])
_uv = me_cone.uv_layers.new(name='UVMap')
_uv.uv.foreach_set('vector', [1.0, 0.5, 1.0, 1.0, 0.75, 1.0, 0.75, 0.5, 0.75, 0.5, 0.75, 1.0, 0.5, 1.0, 0.5, 0.5, 0.49, 0.25, 0.25, 0.49, 0.01, 0.25, 0.25, 0.01, 0.5, 0.5, 0.5, 1.0, 0.25, 1.0, 0.25, 0.5, 0.25, 0.5, 0.25, 1.0, 0.0, 1.0, 0.0, 0.5, 0.75, 0.49, 0.99, 0.25, 0.75, 0.01, 0.51, 0.25])
me_cone.materials.append(mat_teal)
me_cone.update()
me_cube_010 = bpy.data.meshes.new('Cube.010')
me_cube_010.from_pydata([(-0.038, -0.038, 0.825), (-0.038, -0.05, 0.837), (-0.05, -0.038, 0.837), (-0.038, -0.05, 0.883), (-0.038, -0.038, 0.895), (-0.05, -0.038, 0.883), (-0.038, 0.038, 0.825), (-0.05, 0.038, 0.837), (-0.038, 0.05, 0.837), (-0.038, 0.038, 0.895), (-0.038, 0.05, 0.883), (-0.05, 0.038, 0.883), (0.038, -0.038, 0.825), (0.05, -0.038, 0.837), (0.038, -0.05, 0.837), (0.038, -0.038, 0.895), (0.038, -0.05, 0.883), (0.05, -0.038, 0.883), (0.038, 0.038, 0.825), (0.038, 0.05, 0.837), (0.05, 0.038, 0.837), (0.038, 0.038, 0.895), (0.05, 0.038, 0.883), (0.038, 0.05, 0.883)], [], [(14, 16, 3, 1), (20, 22, 17, 13), (21, 9, 4, 15), (2, 5, 11, 7), (8, 10, 23, 19), (0, 1, 2), (3, 4, 5), (6, 7, 8), (9, 10, 11), (12, 13, 14), (15, 16, 17), (18, 19, 20), (21, 22, 23), (6, 0, 2, 7), (1, 3, 5, 2), (4, 9, 11, 5), (10, 8, 7, 11), (18, 6, 8, 19), (9, 21, 23, 10), (22, 20, 19, 23), (12, 18, 20, 13), (21, 15, 17, 22), (16, 14, 13, 17), (0, 12, 14, 1), (15, 4, 3, 16), (6, 18, 12, 0)])
_uv = me_cube_010.uv_layers.new(name='UVMap')
_uv.uv.foreach_set('vector', [0.4179, 0.78, 0.5821, 0.78, 0.5821, 0.97, 0.4179, 0.97, 0.4179, 0.53, 0.5821, 0.53, 0.5821, 0.72, 0.4179, 0.72, 0.655, 0.53, 0.845, 0.53, 0.845, 0.72, 0.655, 0.72, 0.4179, 0.03, 0.5821, 0.03, 0.5821, 0.22, 0.4179, 0.22, 0.4179, 0.28, 0.5821, 0.28, 0.5821, 0.47, 0.4179, 0.47, 0.155, 0.72, 0.155, 0.75, 0.125, 0.72, 0.5821, 0.97, 0.625, 0.97, 0.5821, 1.0, 0.155, 0.53, 0.125, 0.53, 0.155, 0.5, 0.625, 0.28, 0.5821, 0.28, 0.5821, 0.25, 0.345, 0.72, 0.375, 0.72, 0.345, 0.75, 0.625, 0.78, 0.5821, 0.78, 0.5821, 0.75, 0.345, 0.53, 0.345, 0.5, 0.375, 0.53, 0.625, 0.53, 0.5821, 0.53, 0.5821, 0.5, 0.155, 0.53, 0.155, 0.72, 0.125, 0.72, 0.125, 0.53, 0.4179, 0.0, 0.5821, 0.0, 0.5821, 0.03, 0.4179, 0.03, 0.625, 0.03, 0.625, 0.22, 0.5821, 0.22, 0.5821, 0.03, 0.5821, 0.28, 0.4179, 0.28, 0.4179, 0.22, 0.5821, 0.22, 0.345, 0.53, 0.155, 0.53, 0.155, 0.5, 0.345, 0.5, 0.625, 0.28, 0.625, 0.47, 0.5821, 0.47, 0.5821, 0.28, 0.5821, 0.53, 0.4179, 0.53, 0.4179, 0.47, 0.5821, 0.47, 0.345, 0.72, 0.345, 0.53, 0.4179, 0.53, 0.4179, 0.72, 0.655, 0.53, 0.655, 0.72, 0.5821, 0.72, 0.5821, 0.53, 0.5821, 0.78, 0.4179, 0.78, 0.4179, 0.72, 0.5821, 0.72, 0.155, 0.72, 0.345, 0.72, 0.345, 0.75, 0.155, 0.75, 0.625, 0.78, 0.625, 0.97, 0.5821, 0.97, 0.5821, 0.78, 0.155, 0.53, 0.345, 0.53, 0.345, 0.72, 0.155, 0.72])
me_cube_010.materials.append(mat_teal)
me_cube_010.update()
me_cube_011 = bpy.data.meshes.new('Cube.011')
me_cube_011.from_pydata([(-0.074, -0.0095, 0.875), (-0.074, -0.0175, 0.883), (-0.082, -0.0095, 0.883), (-0.074, -0.0175, 1.007), (-0.074, -0.0095, 1.015), (-0.082, -0.0095, 1.007), (-0.074, 0.0095, 0.875), (-0.082, 0.0095, 0.883), (-0.074, 0.0175, 0.883), (-0.074, 0.0095, 1.015), (-0.074, 0.0175, 1.007), (-0.082, 0.0095, 1.007), (-0.062, -0.0095, 0.875), (-0.054, -0.0095, 0.883), (-0.062, -0.0175, 0.883), (-0.062, -0.0095, 1.015), (-0.062, -0.0175, 1.007), (-0.054, -0.0095, 1.007), (-0.062, 0.0095, 0.875), (-0.062, 0.0175, 0.883), (-0.054, 0.0095, 0.883), (-0.062, 0.0095, 1.015), (-0.054, 0.0095, 1.007), (-0.062, 0.0175, 1.007)], [], [(14, 16, 3, 1), (20, 22, 17, 13), (21, 9, 4, 15), (2, 5, 11, 7), (8, 10, 23, 19), (0, 1, 2), (3, 4, 5), (6, 7, 8), (9, 10, 11), (12, 13, 14), (15, 16, 17), (18, 19, 20), (21, 22, 23), (6, 0, 2, 7), (1, 3, 5, 2), (4, 9, 11, 5), (10, 8, 7, 11), (18, 6, 8, 19), (9, 21, 23, 10), (22, 20, 19, 23), (12, 18, 20, 13), (21, 15, 17, 22), (16, 14, 13, 17), (0, 12, 14, 1), (15, 4, 3, 16), (6, 18, 12, 0)])
_uv = me_cube_011.uv_layers.new(name='UVMap')
_uv.uv.foreach_set('vector', [0.3893, 0.8214, 0.6107, 0.8214, 0.6107, 0.9286, 0.3893, 0.9286, 0.3893, 0.5571, 0.6107, 0.5571, 0.6107, 0.6929, 0.3893, 0.6929, 0.6964, 0.5571, 0.8036, 0.5571, 0.8036, 0.6929, 0.6964, 0.6929, 0.3893, 0.05714, 0.6107, 0.05714, 0.6107, 0.1929, 0.3893, 0.1929, 0.3893, 0.3214, 0.6107, 0.3214, 0.6107, 0.4286, 0.3893, 0.4286, 0.1964, 0.6929, 0.1964, 0.75, 0.125, 0.6929, 0.6107, 0.9286, 0.625, 0.9286, 0.6107, 1.0, 0.1964, 0.5571, 0.125, 0.5571, 0.1964, 0.5, 0.625, 0.3214, 0.6107, 0.3214, 0.6107, 0.25, 0.3036, 0.6929, 0.375, 0.6929, 0.3036, 0.75, 0.625, 0.8214, 0.6107, 0.8214, 0.6107, 0.75, 0.3036, 0.5571, 0.3036, 0.5, 0.375, 0.5571, 0.625, 0.5571, 0.6107, 0.5571, 0.6107, 0.5, 0.1964, 0.5571, 0.1964, 0.6929, 0.125, 0.6929, 0.125, 0.5571, 0.3893, 0.0, 0.6107, 0.0, 0.6107, 0.05714, 0.3893, 0.05714, 0.625, 0.05714, 0.625, 0.1929, 0.6107, 0.1929, 0.6107, 0.05714, 0.6107, 0.3214, 0.3893, 0.3214, 0.3893, 0.1929, 0.6107, 0.1929, 0.3036, 0.5571, 0.1964, 0.5571, 0.1964, 0.5, 0.3036, 0.5, 0.625, 0.3214, 0.625, 0.4286, 0.6107, 0.4286, 0.6107, 0.3214, 0.6107, 0.5571, 0.3893, 0.5571, 0.3893, 0.4286, 0.6107, 0.4286, 0.3036, 0.6929, 0.3036, 0.5571, 0.3893, 0.5571, 0.3893, 0.6929, 0.6964, 0.5571, 0.6964, 0.6929, 0.6107, 0.6929, 0.6107, 0.5571, 0.6107, 0.8214, 0.3893, 0.8214, 0.3893, 0.6929, 0.6107, 0.6929, 0.1964, 0.6929, 0.3036, 0.6929, 0.3036, 0.75, 0.1964, 0.75, 0.625, 0.8214, 0.625, 0.9286, 0.6107, 0.9286, 0.6107, 0.8214, 0.1964, 0.5571, 0.3036, 0.5571, 0.3036, 0.6929, 0.1964, 0.6929])
me_cube_011.materials.append(mat_teal)
me_cube_011.update()
me_cube_012 = bpy.data.meshes.new('Cube.012')
me_cube_012.from_pydata([(0.062, -0.0095, 0.875), (0.062, -0.0175, 0.883), (0.054, -0.0095, 0.883), (0.062, -0.0175, 1.007), (0.062, -0.0095, 1.015), (0.054, -0.0095, 1.007), (0.062, 0.0095, 0.875), (0.054, 0.0095, 0.883), (0.062, 0.0175, 0.883), (0.062, 0.0095, 1.015), (0.062, 0.0175, 1.007), (0.054, 0.0095, 1.007), (0.074, -0.0095, 0.875), (0.082, -0.0095, 0.883), (0.074, -0.0175, 0.883), (0.074, -0.0095, 1.015), (0.074, -0.0175, 1.007), (0.082, -0.0095, 1.007), (0.074, 0.0095, 0.875), (0.074, 0.0175, 0.883), (0.082, 0.0095, 0.883), (0.074, 0.0095, 1.015), (0.082, 0.0095, 1.007), (0.074, 0.0175, 1.007)], [], [(14, 16, 3, 1), (20, 22, 17, 13), (21, 9, 4, 15), (2, 5, 11, 7), (8, 10, 23, 19), (0, 1, 2), (3, 4, 5), (6, 7, 8), (9, 10, 11), (12, 13, 14), (15, 16, 17), (18, 19, 20), (21, 22, 23), (6, 0, 2, 7), (1, 3, 5, 2), (4, 9, 11, 5), (10, 8, 7, 11), (18, 6, 8, 19), (9, 21, 23, 10), (22, 20, 19, 23), (12, 18, 20, 13), (21, 15, 17, 22), (16, 14, 13, 17), (0, 12, 14, 1), (15, 4, 3, 16), (6, 18, 12, 0)])
_uv = me_cube_012.uv_layers.new(name='UVMap')
_uv.uv.foreach_set('vector', [0.3893, 0.8214, 0.6107, 0.8214, 0.6107, 0.9286, 0.3893, 0.9286, 0.3893, 0.5571, 0.6107, 0.5571, 0.6107, 0.6929, 0.3893, 0.6929, 0.6964, 0.5571, 0.8036, 0.5571, 0.8036, 0.6929, 0.6964, 0.6929, 0.3893, 0.05714, 0.6107, 0.05714, 0.6107, 0.1929, 0.3893, 0.1929, 0.3893, 0.3214, 0.6107, 0.3214, 0.6107, 0.4286, 0.3893, 0.4286, 0.1964, 0.6929, 0.1964, 0.75, 0.125, 0.6929, 0.6107, 0.9286, 0.625, 0.9286, 0.6107, 1.0, 0.1964, 0.5571, 0.125, 0.5571, 0.1964, 0.5, 0.625, 0.3214, 0.6107, 0.3214, 0.6107, 0.25, 0.3036, 0.6929, 0.375, 0.6929, 0.3036, 0.75, 0.625, 0.8214, 0.6107, 0.8214, 0.6107, 0.75, 0.3036, 0.5571, 0.3036, 0.5, 0.375, 0.5571, 0.625, 0.5571, 0.6107, 0.5571, 0.6107, 0.5, 0.1964, 0.5571, 0.1964, 0.6929, 0.125, 0.6929, 0.125, 0.5571, 0.3893, 0.0, 0.6107, 0.0, 0.6107, 0.05714, 0.3893, 0.05714, 0.625, 0.05714, 0.625, 0.1929, 0.6107, 0.1929, 0.6107, 0.05714, 0.6107, 0.3214, 0.3893, 0.3214, 0.3893, 0.1929, 0.6107, 0.1929, 0.3036, 0.5571, 0.1964, 0.5571, 0.1964, 0.5, 0.3036, 0.5, 0.625, 0.3214, 0.625, 0.4286, 0.6107, 0.4286, 0.6107, 0.3214, 0.6107, 0.5571, 0.3893, 0.5571, 0.3893, 0.4286, 0.6107, 0.4286, 0.3036, 0.6929, 0.3036, 0.5571, 0.3893, 0.5571, 0.3893, 0.6929, 0.6964, 0.5571, 0.6964, 0.6929, 0.6107, 0.6929, 0.6107, 0.5571, 0.6107, 0.8214, 0.3893, 0.8214, 0.3893, 0.6929, 0.6107, 0.6929, 0.1964, 0.6929, 0.3036, 0.6929, 0.3036, 0.75, 0.1964, 0.75, 0.625, 0.8214, 0.625, 0.9286, 0.6107, 0.9286, 0.6107, 0.8214, 0.1964, 0.5571, 0.3036, 0.5571, 0.3036, 0.6929, 0.1964, 0.6929])
me_cube_012.materials.append(mat_teal)
me_cube_012.update()
me_cube_013 = bpy.data.meshes.new('Cube.013')
me_cube_013.from_pydata([(-0.073, -0.0085, 0.999), (-0.073, -0.0175, 1.008), (-0.082, -0.0085, 1.008), (-0.073, -0.0175, 1.022), (-0.073, -0.0085, 1.031), (-0.082, -0.0085, 1.022), (-0.073, 0.0085, 0.999), (-0.082, 0.0085, 1.008), (-0.073, 0.0175, 1.008), (-0.073, 0.0085, 1.031), (-0.073, 0.0175, 1.022), (-0.082, 0.0085, 1.022), (0.073, -0.0085, 0.999), (0.082, -0.0085, 1.008), (0.073, -0.0175, 1.008), (0.073, -0.0085, 1.031), (0.073, -0.0175, 1.022), (0.082, -0.0085, 1.022), (0.073, 0.0085, 0.999), (0.073, 0.0175, 1.008), (0.082, 0.0085, 1.008), (0.073, 0.0085, 1.031), (0.082, 0.0085, 1.022), (0.073, 0.0175, 1.022)], [], [(14, 16, 3, 1), (20, 22, 17, 13), (21, 9, 4, 15), (2, 5, 11, 7), (8, 10, 23, 19), (0, 1, 2), (3, 4, 5), (6, 7, 8), (9, 10, 11), (12, 13, 14), (15, 16, 17), (18, 19, 20), (21, 22, 23), (6, 0, 2, 7), (1, 3, 5, 2), (4, 9, 11, 5), (10, 8, 7, 11), (18, 6, 8, 19), (9, 21, 23, 10), (22, 20, 19, 23), (12, 18, 20, 13), (21, 15, 17, 22), (16, 14, 13, 17), (0, 12, 14, 1), (15, 4, 3, 16), (6, 18, 12, 0)])
_uv = me_cube_013.uv_layers.new(name='UVMap')
_uv.uv.foreach_set('vector', [0.4453, 0.7637, 0.5547, 0.7637, 0.5547, 0.9863, 0.4453, 0.9863, 0.4453, 0.5643, 0.5547, 0.5643, 0.5547, 0.6857, 0.4453, 0.6857, 0.6387, 0.5643, 0.8613, 0.5643, 0.8613, 0.6857, 0.6387, 0.6857, 0.4453, 0.06429, 0.5547, 0.06429, 0.5547, 0.1857, 0.4453, 0.1857, 0.4453, 0.2637, 0.5547, 0.2637, 0.5547, 0.4863, 0.4453, 0.4863, 0.1387, 0.6857, 0.1387, 0.75, 0.125, 0.6857, 0.5547, 0.9863, 0.625, 0.9863, 0.5547, 1.0, 0.1387, 0.5643, 0.125, 0.5643, 0.1387, 0.5, 0.625, 0.2637, 0.5547, 0.2637, 0.5547, 0.25, 0.3613, 0.6857, 0.375, 0.6857, 0.3613, 0.75, 0.625, 0.7637, 0.5547, 0.7637, 0.5547, 0.75, 0.3613, 0.5643, 0.3613, 0.5, 0.375, 0.5643, 0.625, 0.5643, 0.5547, 0.5643, 0.5547, 0.5, 0.1387, 0.5643, 0.1387, 0.6857, 0.125, 0.6857, 0.125, 0.5643, 0.4453, 0.0, 0.5547, 0.0, 0.5547, 0.06429, 0.4453, 0.06429, 0.625, 0.06429, 0.625, 0.1857, 0.5547, 0.1857, 0.5547, 0.06429, 0.5547, 0.2637, 0.4453, 0.2637, 0.4453, 0.1857, 0.5547, 0.1857, 0.3613, 0.5643, 0.1387, 0.5643, 0.1387, 0.5, 0.3613, 0.5, 0.625, 0.2637, 0.625, 0.4863, 0.5547, 0.4863, 0.5547, 0.2637, 0.5547, 0.5643, 0.4453, 0.5643, 0.4453, 0.4863, 0.5547, 0.4863, 0.3613, 0.6857, 0.3613, 0.5643, 0.4453, 0.5643, 0.4453, 0.6857, 0.6387, 0.5643, 0.6387, 0.6857, 0.5547, 0.6857, 0.5547, 0.5643, 0.5547, 0.7637, 0.4453, 0.7637, 0.4453, 0.6857, 0.5547, 0.6857, 0.1387, 0.6857, 0.3613, 0.6857, 0.3613, 0.75, 0.1387, 0.75, 0.625, 0.7637, 0.625, 0.9863, 0.5547, 0.9863, 0.5547, 0.7637, 0.1387, 0.5643, 0.3613, 0.5643, 0.3613, 0.6857, 0.1387, 0.6857])
me_cube_013.materials.append(mat_teal)
me_cube_013.update()

# ---- objects
ob_timber_plinth = bpy.data.objects.new('Timber plinth', me_cube_001)
ob_iron_foot = bpy.data.objects.new('Iron foot', me_cube_002)
ob_warm_diffuser = bpy.data.objects.new('Warm diffuser', me_cube_003)
ob_lantern_corner = bpy.data.objects.new('Lantern corner', me_cube_004)
ob_lantern_corner_001 = bpy.data.objects.new('Lantern corner.001', me_cube_005)
ob_lantern_corner_002 = bpy.data.objects.new('Lantern corner.002', me_cube_006)
ob_lantern_corner_003 = bpy.data.objects.new('Lantern corner.003', me_cube_007)
ob_lower_rim = bpy.data.objects.new('Lower rim', me_cube_008)
ob_upper_rim = bpy.data.objects.new('Upper rim', me_cube_009)
ob_pitched_lantern_roof = bpy.data.objects.new('Pitched lantern roof', me_cone)
ob_cap_finial = bpy.data.objects.new('Cap finial', me_cube_010)
ob_handle_upright = bpy.data.objects.new('Handle upright', me_cube_011)
ob_handle_upright_001 = bpy.data.objects.new('Handle upright.001', me_cube_012)
ob_handle_grip = bpy.data.objects.new('Handle grip', me_cube_013)

# ---- transforms, parenting, visibility, modifiers, constraints
ob_timber_plinth.location = (0.0, 0.0, 0.0)
ob_iron_foot.location = (0.0, 0.0, 0.0)
ob_warm_diffuser.location = (0.0, 0.0, 0.0)
ob_lantern_corner.location = (0.0, 0.0, 0.0)
ob_lantern_corner_001.location = (0.0, 0.0, 0.0)
ob_lantern_corner_002.location = (0.0, 0.0, 0.0)
ob_lantern_corner_003.location = (0.0, 0.0, 0.0)
ob_lower_rim.location = (0.0, 0.0, 0.0)
ob_upper_rim.location = (0.0, 0.0, 0.0)
ob_pitched_lantern_roof.location = (0.0, 0.0, 0.0)
ob_cap_finial.location = (0.0, 0.0, 0.0)
ob_handle_upright.location = (0.0, 0.0, 0.0)
ob_handle_upright_001.location = (0.0, 0.0, 0.0)
ob_handle_grip.location = (0.0, 0.0, 0.0)

# ---- collection membership
col_collection.objects.link(ob_timber_plinth)
col_collection.objects.link(ob_iron_foot)
col_collection.objects.link(ob_warm_diffuser)
col_collection.objects.link(ob_lantern_corner)
col_collection.objects.link(ob_lantern_corner_001)
col_collection.objects.link(ob_lantern_corner_002)
col_collection.objects.link(ob_lantern_corner_003)
col_collection.objects.link(ob_lower_rim)
col_collection.objects.link(ob_upper_rim)
col_collection.objects.link(ob_pitched_lantern_roof)
col_collection.objects.link(ob_cap_finial)
col_collection.objects.link(ob_handle_upright)
col_collection.objects.link(ob_handle_upright_001)
col_collection.objects.link(ob_handle_grip)

# ---- scene / render settings (as saved in the file)
scene.frame_start = 1; scene.frame_end = 250; scene.frame_set(1)
scene.render.engine = 'BLENDER_EEVEE_NEXT'
bpy.context.view_layer.update()

# ---- added for rendering (the .blend has no active camera and no usable light): camera, sun
cam_auto = bpy.data.cameras.new('AutoCamera')
cam_auto.lens = 50.0
cam_auto.sensor_width = 36.0
cam_auto.clip_end = 1000.0
ob_auto_camera = bpy.data.objects.new('AutoCamera', cam_auto)
scene.collection.objects.link(ob_auto_camera)
ob_auto_camera.location = (1.10368, -1.32442, 1.39845)
ob_auto_camera.rotation_euler = (1.09748, -7.21219e-08, 0.694738)
scene.camera = ob_auto_camera
light_auto_sun = bpy.data.lights.new('AutoSun', 'SUN')
light_auto_sun.energy = 3.0
light_auto_sun.angle = 0.0523599
ob_auto_sun = bpy.data.objects.new('AutoSun', light_auto_sun)
scene.collection.objects.link(ob_auto_sun)
ob_auto_sun.rotation_euler = (0.872665, 0.174533, 0.523599)
bpy.context.view_layer.update()
